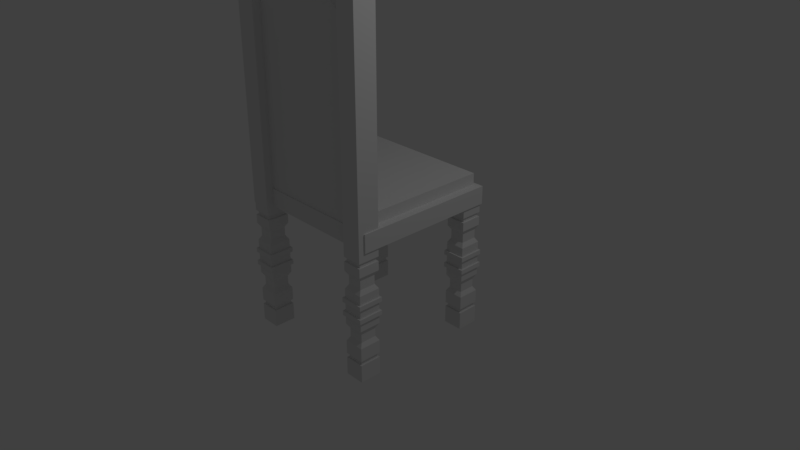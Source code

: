 # Source: decorative_wooden_chair.blend  (saved by Blender 2.79.0; exported with 4.5.12 LTS)
import bpy
from mathutils import Matrix  # noqa: F401  (used for matrix-valued properties, if any)

bpy.ops.wm.read_factory_settings(use_empty=True)
scene = bpy.context.scene
scene.name = 'Scene'

# ---- collections
col_collection_1 = bpy.data.collections.new('Collection 1'); scene.collection.children.link(col_collection_1)

# ---- materials (node trees are filled in below, after node groups)
mat_material = bpy.data.materials.new('Material')
mat_material.alpha_threshold = 0.0
mat_material.use_transparent_shadow = False
mat_material.preview_render_type = 'CUBE'
mat_material.roughness = 0.5
mat_material.line_color = (0.0, 0.0, 0.0, 1.0)

# ---- material node trees

# ---- world
world_world = bpy.data.worlds.new('World'); scene.world = world_world
world_world.color = (0.05088, 0.05088, 0.05088)
world_world.use_sun_shadow = False
world_world.sun_shadow_jitter_overblur = 0.0
world_world.cycles.sampling_method = 'MANUAL'

# ---- cameras
cam_camera = bpy.data.cameras.new('Camera')
cam_camera.clip_end = 100.0
cam_camera.lens = 35.0
cam_camera.sensor_width = 32.0
cam_camera.sensor_height = 18.0
cam_camera.ortho_scale = 7.314
cam_camera.dof.focus_distance = 0.0
cam_camera.dof.aperture_fstop = 128.0

# ---- lights
light_lamp = bpy.data.lights.new('Lamp', 'POINT')
light_lamp.transmission_factor = 0.0
light_lamp.cutoff_distance = 30.0
light_lamp.energy = 100.0
light_lamp.shadow_buffer_clip_start = 1.001
light_lamp.shadow_soft_size = 0.1
light_lamp.shadow_maximum_resolution = 0.006
light_lamp.use_absolute_resolution = True

# ---- meshes
me_cube = bpy.data.meshes.new('Cube')
me_cube.from_pydata([(1.0, 1.0, -0.1194), (1.0, -1.0, -0.1194), (-1.0, -1.0, -0.1194), (-1.0, 1.0, -0.1194), (1.0, 1.0, 0.1194), (1.0, -1.0, 0.1194), (-1.0, -1.0, 0.1194), (-1.0, 1.0, 0.1194), (0.8125, -0.9614, -0.2938), (0.8125, -0.9614, -0.2343), (0.8125, -0.7386, -0.2343), (0.8125, -0.7386, -0.2938), (1.067, -0.7386, -0.2343), (1.067, -0.7386, -0.2938), (1.067, -0.9614, -0.2343), (1.067, -0.9614, -0.2938), (0.8125, -0.9614, -1.602), (0.8125, -0.9614, -1.543), (0.8125, -0.7386, -1.543), (0.8125, -0.7386, -1.602), (1.067, -0.7386, -1.543), (1.067, -0.7386, -1.602), (1.067, -0.9614, -1.543), (1.067, -0.9614, -1.602), (0.7637, -1.004, -1.008), (0.7637, -1.004, -0.948), (0.7637, -1.004, -0.8291), (0.7637, -1.004, -0.7696), (0.7637, -0.6959, -0.7696), (0.7637, -0.6959, -0.8291), (0.7637, -0.6959, -0.948), (0.7637, -0.6959, -1.008), (1.116, -0.6959, -0.7696), (1.116, -0.6959, -0.8291), (1.116, -0.6959, -0.948), (1.116, -0.6959, -1.008), (1.116, -1.004, -0.7696), (1.116, -1.004, -0.8291), (1.116, -1.004, -0.948), (1.116, -1.004, -1.008), (0.7893, -0.9817, -1.84), (0.7893, -0.9817, -0.1154), (0.7893, -0.7183, -1.84), (0.7893, -0.7183, -0.1154), (1.091, -0.9817, -1.84), (1.091, -0.9817, -0.1154), (1.091, -0.7183, -1.84), (1.091, -0.7183, -0.1154), (0.7893, -0.9817, -1.602), (0.7893, -0.9817, -1.543), (0.7893, -0.9817, -1.364), (0.8274, -0.9484, -1.305), (0.8274, -0.9484, -1.186), (0.7893, -0.9817, -1.126), (0.7893, -0.9817, -1.008), (0.7893, -0.9817, -0.948), (0.7893, -0.9817, -0.8291), (0.7893, -0.9817, -0.7696), (0.7893, -0.9817, -0.6507), (0.8274, -0.9484, -0.5912), (0.8274, -0.9484, -0.4722), (0.7893, -0.9817, -0.4128), (0.7893, -0.9817, -0.2938), (0.7893, -0.9817, -0.2343), (0.7893, -0.7183, -0.2343), (0.7893, -0.7183, -0.2938), (0.7893, -0.7183, -0.4128), (0.8274, -0.7516, -0.4722), (0.8274, -0.7516, -0.5912), (0.7893, -0.7183, -0.6507), (0.7893, -0.7183, -0.7696), (0.7893, -0.7183, -0.8291), (0.7893, -0.7183, -0.948), (0.7893, -0.7183, -1.008), (0.7893, -0.7183, -1.126), (0.8274, -0.7516, -1.186), (0.8274, -0.7516, -1.305), (0.7893, -0.7183, -1.364), (0.7893, -0.7183, -1.543), (0.7893, -0.7183, -1.602), (1.091, -0.7183, -0.2343), (1.091, -0.7183, -0.2938), (1.091, -0.7183, -0.4128), (1.053, -0.7516, -0.4722), (1.053, -0.7516, -0.5912), (1.091, -0.7183, -0.6507), (1.091, -0.7183, -0.7696), (1.091, -0.7183, -0.8291), (1.091, -0.7183, -0.948), (1.091, -0.7183, -1.008), (1.091, -0.7183, -1.126), (1.053, -0.7516, -1.186), (1.053, -0.7516, -1.305), (1.091, -0.7183, -1.364), (1.091, -0.7183, -1.543), (1.091, -0.7183, -1.602), (1.091, -0.9817, -0.2343), (1.091, -0.9817, -0.2938), (1.091, -0.9817, -0.4128), (1.053, -0.9484, -0.4722), (1.053, -0.9484, -0.5912), (1.091, -0.9817, -0.6507), (1.091, -0.9817, -0.7696), (1.091, -0.9817, -0.8291), (1.091, -0.9817, -0.948), (1.091, -0.9817, -1.008), (1.091, -0.9817, -1.126), (1.053, -0.9484, -1.186), (1.053, -0.9484, -1.305), (1.091, -0.9817, -1.364), (1.091, -0.9817, -1.543), (1.091, -0.9817, -1.602), (0.8025, 0.7386, -0.2938), (0.8025, 0.7386, -0.2343), (0.8025, 0.9614, -0.2343), (0.8025, 0.9614, -0.2938), (1.057, 0.9614, -0.2343), (1.057, 0.9614, -0.2938), (1.057, 0.7386, -0.2343), (1.057, 0.7386, -0.2938), (0.8025, 0.7386, -1.602), (0.8025, 0.7386, -1.543), (0.8025, 0.9614, -1.543), (0.8025, 0.9614, -1.602), (1.057, 0.9614, -1.543), (1.057, 0.9614, -1.602), (1.057, 0.7386, -1.543), (1.057, 0.7386, -1.602), (0.7537, 0.6959, -1.008), (0.7537, 0.6959, -0.948), (0.7537, 0.6959, -0.8291), (0.7537, 0.6959, -0.7696), (0.7537, 1.004, -0.7696), (0.7537, 1.004, -0.8291), (0.7537, 1.004, -0.948), (0.7537, 1.004, -1.008), (1.106, 1.004, -0.7696), (1.106, 1.004, -0.8291), (1.106, 1.004, -0.948), (1.106, 1.004, -1.008), (1.106, 0.6959, -0.7696), (1.106, 0.6959, -0.8291), (1.106, 0.6959, -0.948), (1.106, 0.6959, -1.008), (0.7793, 0.7183, -1.84), (0.7793, 0.7183, -0.1154), (0.7793, 0.9817, -1.84), (0.7793, 0.9817, -0.1154), (1.081, 0.7183, -1.84), (1.081, 0.7183, -0.1154), (1.081, 0.9817, -1.84), (1.081, 0.9817, -0.1154), (0.7793, 0.7183, -1.602), (0.7793, 0.7183, -1.543), (0.7793, 0.7183, -1.364), (0.8174, 0.7516, -1.305), (0.8174, 0.7516, -1.186), (0.7793, 0.7183, -1.126), (0.7793, 0.7183, -1.008), (0.7793, 0.7183, -0.948), (0.7793, 0.7183, -0.8291), (0.7793, 0.7183, -0.7696), (0.7793, 0.7183, -0.6507), (0.8174, 0.7516, -0.5912), (0.8174, 0.7516, -0.4722), (0.7793, 0.7183, -0.4128), (0.7793, 0.7183, -0.2938), (0.7793, 0.7183, -0.2343), (0.7793, 0.9817, -0.2343), (0.7793, 0.9817, -0.2938), (0.7793, 0.9817, -0.4128), (0.8174, 0.9484, -0.4722), (0.8174, 0.9484, -0.5912), (0.7793, 0.9817, -0.6507), (0.7793, 0.9817, -0.7696), (0.7793, 0.9817, -0.8291), (0.7793, 0.9817, -0.948), (0.7793, 0.9817, -1.008), (0.7793, 0.9817, -1.126), (0.8174, 0.9484, -1.186), (0.8174, 0.9484, -1.305), (0.7793, 0.9817, -1.364), (0.7793, 0.9817, -1.543), (0.7793, 0.9817, -1.602), (1.081, 0.9817, -0.2343), (1.081, 0.9817, -0.2938), (1.081, 0.9817, -0.4128), (1.043, 0.9484, -0.4722), (1.043, 0.9484, -0.5912), (1.081, 0.9817, -0.6507), (1.081, 0.9817, -0.7696), (1.081, 0.9817, -0.8291), (1.081, 0.9817, -0.948), (1.081, 0.9817, -1.008), (1.081, 0.9817, -1.126), (1.043, 0.9484, -1.186), (1.043, 0.9484, -1.305), (1.081, 0.9817, -1.364), (1.081, 0.9817, -1.543), (1.081, 0.9817, -1.602), (1.081, 0.7183, -0.2343), (1.081, 0.7183, -0.2938), (1.081, 0.7183, -0.4128), (1.043, 0.7516, -0.4722), (1.043, 0.7516, -0.5912), (1.081, 0.7183, -0.6507), (1.081, 0.7183, -0.7696), (1.081, 0.7183, -0.8291), (1.081, 0.7183, -0.948), (1.081, 0.7183, -1.008), (1.081, 0.7183, -1.126), (1.043, 0.7516, -1.186), (1.043, 0.7516, -1.305), (1.081, 0.7183, -1.364), (1.081, 0.7183, -1.543), (1.081, 0.7183, -1.602), (-0.9575, -0.9614, -0.2938), (-0.9575, -0.9614, -0.2343), (-0.9575, -0.7386, -0.2343), (-0.9575, -0.7386, -0.2938), (-0.7025, -0.7386, -0.2343), (-0.7025, -0.7386, -0.2938), (-0.7025, -0.9614, -0.2343), (-0.7025, -0.9614, -0.2938), (-0.9575, -0.9614, -1.602), (-0.9575, -0.9614, -1.543), (-0.9575, -0.7386, -1.543), (-0.9575, -0.7386, -1.602), (-0.7025, -0.7386, -1.543), (-0.7025, -0.7386, -1.602), (-0.7025, -0.9614, -1.543), (-0.7025, -0.9614, -1.602), (-1.006, -1.004, -1.008), (-1.006, -1.004, -0.948), (-1.006, -1.004, -0.8291), (-1.006, -1.004, -0.7696), (-1.006, -0.6959, -0.7696), (-1.006, -0.6959, -0.8291), (-1.006, -0.6959, -0.948), (-1.006, -0.6959, -1.008), (-0.6537, -0.6959, -0.7696), (-0.6537, -0.6959, -0.8291), (-0.6537, -0.6959, -0.948), (-0.6537, -0.6959, -1.008), (-0.6537, -1.004, -0.7696), (-0.6537, -1.004, -0.8291), (-0.6537, -1.004, -0.948), (-0.6537, -1.004, -1.008), (-0.9807, -0.9817, -1.84), (-0.9807, -0.9817, -0.1154), (-0.9807, -0.7183, -1.84), (-0.9807, -0.7183, -0.1154), (-0.6793, -0.9817, -1.84), (-0.6793, -0.9817, -0.1154), (-0.6793, -0.7183, -1.84), (-0.6793, -0.7183, -0.1154), (-0.9807, -0.9817, -1.602), (-0.9807, -0.9817, -1.543), (-0.9807, -0.9817, -1.364), (-0.9426, -0.9484, -1.305), (-0.9426, -0.9484, -1.186), (-0.9807, -0.9817, -1.126), (-0.9807, -0.9817, -1.008), (-0.9807, -0.9817, -0.948), (-0.9807, -0.9817, -0.8291), (-0.9807, -0.9817, -0.7696), (-0.9807, -0.9817, -0.6507), (-0.9426, -0.9484, -0.5912), (-0.9426, -0.9484, -0.4722), (-0.9807, -0.9817, -0.4128), (-0.9807, -0.9817, -0.2938), (-0.9807, -0.9817, -0.2343), (-0.9807, -0.7183, -0.2343), (-0.9807, -0.7183, -0.2938), (-0.9807, -0.7183, -0.4128), (-0.9426, -0.7516, -0.4722), (-0.9426, -0.7516, -0.5912), (-0.9807, -0.7183, -0.6507), (-0.9807, -0.7183, -0.7696), (-0.9807, -0.7183, -0.8291), (-0.9807, -0.7183, -0.948), (-0.9807, -0.7183, -1.008), (-0.9807, -0.7183, -1.126), (-0.9426, -0.7516, -1.186), (-0.9426, -0.7516, -1.305), (-0.9807, -0.7183, -1.364), (-0.9807, -0.7183, -1.543), (-0.9807, -0.7183, -1.602), (-0.6793, -0.7183, -0.2343), (-0.6793, -0.7183, -0.2938), (-0.6793, -0.7183, -0.4128), (-0.7174, -0.7516, -0.4722), (-0.7174, -0.7516, -0.5912), (-0.6793, -0.7183, -0.6507), (-0.6793, -0.7183, -0.7696), (-0.6793, -0.7183, -0.8291), (-0.6793, -0.7183, -0.948), (-0.6793, -0.7183, -1.008), (-0.6793, -0.7183, -1.126), (-0.7174, -0.7516, -1.186), (-0.7174, -0.7516, -1.305), (-0.6793, -0.7183, -1.364), (-0.6793, -0.7183, -1.543), (-0.6793, -0.7183, -1.602), (-0.6793, -0.9817, -0.2343), (-0.6793, -0.9817, -0.2938), (-0.6793, -0.9817, -0.4128), (-0.7174, -0.9484, -0.4722), (-0.7174, -0.9484, -0.5912), (-0.6793, -0.9817, -0.6507), (-0.6793, -0.9817, -0.7696), (-0.6793, -0.9817, -0.8291), (-0.6793, -0.9817, -0.948), (-0.6793, -0.9817, -1.008), (-0.6793, -0.9817, -1.126), (-0.7174, -0.9484, -1.186), (-0.7174, -0.9484, -1.305), (-0.6793, -0.9817, -1.364), (-0.6793, -0.9817, -1.543), (-0.6793, -0.9817, -1.602), (-0.9575, 0.7386, -0.2938), (-0.9575, 0.7386, -0.2343), (-0.9575, 0.9614, -0.2343), (-0.9575, 0.9614, -0.2938), (-0.7025, 0.9614, -0.2343), (-0.7025, 0.9614, -0.2938), (-0.7025, 0.7386, -0.2343), (-0.7025, 0.7386, -0.2938), (-0.9575, 0.7386, -1.602), (-0.9575, 0.7386, -1.543), (-0.9575, 0.9614, -1.543), (-0.9575, 0.9614, -1.602), (-0.7025, 0.9614, -1.543), (-0.7025, 0.9614, -1.602), (-0.7025, 0.7386, -1.543), (-0.7025, 0.7386, -1.602), (-1.006, 0.6959, -1.008), (-1.006, 0.6959, -0.948), (-1.006, 0.6959, -0.8291), (-1.006, 0.6959, -0.7696), (-1.006, 1.004, -0.7696), (-1.006, 1.004, -0.8291), (-1.006, 1.004, -0.948), (-1.006, 1.004, -1.008), (-0.6537, 1.004, -0.7696), (-0.6537, 1.004, -0.8291), (-0.6537, 1.004, -0.948), (-0.6537, 1.004, -1.008), (-0.6537, 0.6959, -0.7696), (-0.6537, 0.6959, -0.8291), (-0.6537, 0.6959, -0.948), (-0.6537, 0.6959, -1.008), (-0.9807, 0.7183, -1.84), (-0.9807, 0.7183, -0.1154), (-0.9807, 0.9817, -1.84), (-0.9807, 0.9817, -0.1154), (-0.6793, 0.7183, -1.84), (-0.6793, 0.7183, -0.1154), (-0.6793, 0.9817, -1.84), (-0.6793, 0.9817, -0.1154), (-0.9807, 0.7183, -1.602), (-0.9807, 0.7183, -1.543), (-0.9807, 0.7183, -1.364), (-0.9426, 0.7516, -1.305), (-0.9426, 0.7516, -1.186), (-0.9807, 0.7183, -1.126), (-0.9807, 0.7183, -1.008), (-0.9807, 0.7183, -0.948), (-0.9807, 0.7183, -0.8291), (-0.9807, 0.7183, -0.7696), (-0.9807, 0.7183, -0.6507), (-0.9426, 0.7516, -0.5912), (-0.9426, 0.7516, -0.4722), (-0.9807, 0.7183, -0.4128), (-0.9807, 0.7183, -0.2938), (-0.9807, 0.7183, -0.2343), (-0.9807, 0.9817, -0.2343), (-0.9807, 0.9817, -0.2938), (-0.9807, 0.9817, -0.4128), (-0.9426, 0.9484, -0.4722), (-0.9426, 0.9484, -0.5912), (-0.9807, 0.9817, -0.6507), (-0.9807, 0.9817, -0.7696), (-0.9807, 0.9817, -0.8291), (-0.9807, 0.9817, -0.948), (-0.9807, 0.9817, -1.008), (-0.9807, 0.9817, -1.126), (-0.9426, 0.9484, -1.186), (-0.9426, 0.9484, -1.305), (-0.9807, 0.9817, -1.364), (-0.9807, 0.9817, -1.543), (-0.9807, 0.9817, -1.602), (-0.6793, 0.9817, -0.2343), (-0.6793, 0.9817, -0.2938), (-0.6793, 0.9817, -0.4128), (-0.7174, 0.9484, -0.4722), (-0.7174, 0.9484, -0.5912), (-0.6793, 0.9817, -0.6507), (-0.6793, 0.9817, -0.7696), (-0.6793, 0.9817, -0.8291), (-0.6793, 0.9817, -0.948), (-0.6793, 0.9817, -1.008), (-0.6793, 0.9817, -1.126), (-0.7174, 0.9484, -1.186), (-0.7174, 0.9484, -1.305), (-0.6793, 0.9817, -1.364), (-0.6793, 0.9817, -1.543), (-0.6793, 0.9817, -1.602), (-0.6793, 0.7183, -0.2343), (-0.6793, 0.7183, -0.2938), (-0.6793, 0.7183, -0.4128), (-0.7174, 0.7516, -0.4722), (-0.7174, 0.7516, -0.5912), (-0.6793, 0.7183, -0.6507), (-0.6793, 0.7183, -0.7696), (-0.6793, 0.7183, -0.8291), (-0.6793, 0.7183, -0.948), (-0.6793, 0.7183, -1.008), (-0.6793, 0.7183, -1.126), (-0.7174, 0.7516, -1.186), (-0.7174, 0.7516, -1.305), (-0.6793, 0.7183, -1.364), (-0.6793, 0.7183, -1.543), (-0.6793, 0.7183, -1.602), (0.8258, -0.9491, 2.863), (0.8258, -0.9491, 2.993), (0.8258, -0.7397, 2.863), (0.8258, -0.7397, 2.993), (1.035, -0.9491, 2.863), (1.035, -0.9491, 2.993), (1.035, -0.7397, 2.863), (1.035, -0.7397, 2.993), (0.8454, -0.9295, 2.993), (0.8454, -0.9295, 3.04), (0.8454, -0.7593, 2.993), (0.8454, -0.7593, 3.04), (1.016, -0.9295, 2.993), (1.016, -0.9295, 3.04), (1.016, -0.7593, 2.993), (1.016, -0.7593, 3.04), (0.8667, -0.9082, 3.04), (0.8667, -0.9082, 3.209), (0.8667, -0.7806, 3.04), (0.8667, -0.7806, 3.209), (0.9943, -0.9082, 3.04), (0.9943, -0.9082, 3.209), (0.9943, -0.7806, 3.04), (0.9943, -0.7806, 3.209), (0.8258, 0.7413, 2.863), (0.8258, 0.7413, 2.993), (0.8258, 0.9507, 2.863), (0.8258, 0.9507, 2.993), (1.035, 0.7413, 2.863), (1.035, 0.7413, 2.993), (1.035, 0.9507, 2.863), (1.035, 0.9507, 2.993), (0.8454, 0.7609, 2.993), (0.8454, 0.7609, 3.04), (0.8454, 0.9311, 2.993), (0.8454, 0.9311, 3.04), (1.016, 0.7609, 2.993), (1.016, 0.7609, 3.04), (1.016, 0.9311, 2.993), (1.016, 0.9311, 3.04), (0.8667, 0.7822, 3.04), (0.8667, 0.7822, 3.209), (0.8667, 0.9098, 3.04), (0.8667, 0.9098, 3.209), (0.9943, 0.7822, 3.04), (0.9943, 0.7822, 3.209), (0.9943, 0.9098, 3.04), (0.9943, 0.9098, 3.209), (0.8125, 0.8852, 0.1177), (0.8125, -0.8852, 0.1177), (-0.9564, -0.8852, 0.1177), (-0.9564, 0.8852, 0.1177), (0.8125, 0.8852, 0.2692), (0.8125, -0.8852, 0.2692), (-0.9564, -0.8852, 0.2692), (-0.9564, 0.8852, 0.2692), (0.7993, -0.9817, -0.1154), (0.7993, -0.7183, -0.1154), (1.101, -0.9817, -0.1154), (1.101, -0.7183, -0.1154), (0.7793, 0.7183, -0.1154), (0.7793, 0.9817, -0.1154), (1.081, 0.7183, -0.1154), (1.081, 0.9817, -0.1154), (0.7993, -0.9817, 2.864), (0.7993, -0.7183, 2.864), (1.101, -0.7183, 2.864), (1.101, -0.9817, 2.864), (0.7793, 0.7183, 2.864), (0.7793, 0.9817, 2.864), (1.081, 0.9817, 2.864), (1.081, 0.7183, 2.864), (0.984, 0.6701, 2.454), (0.984, 0.5265, 2.578), (0.984, 0.3627, 2.671), (0.984, 0.1849, 2.728), (0.984, 0.0, 2.747), (0.984, -0.1849, 2.728), (0.984, -0.3627, 2.671), (0.984, -0.5265, 2.578), (0.984, -0.6701, 2.454), (0.8818, 0.6701, 2.454), (0.8818, 0.5265, 2.578), (0.8818, 0.3627, 2.671), (0.8818, 0.1849, 2.728), (0.8818, 0.0, 2.747), (0.8818, -0.1849, 2.728), (0.8818, -0.3627, 2.671), (0.8818, -0.5265, 2.578), (0.8818, -0.6701, 2.454), (0.984, 0.6808, 1.747), (0.8818, 0.6808, 2.44), (0.984, 0.6808, 2.44), (0.8818, 0.6808, 1.747), (0.984, 0.6808, 0.2623), (0.8818, 0.6808, 0.2623), (0.984, -0.6808, 0.2623), (0.8818, -0.6808, 0.2623), (0.8818, -0.6808, 1.747), (0.984, -0.6808, 1.747), (0.984, -0.6808, 2.44), (0.8818, -0.6808, 2.44), (0.984, 0.7183, 1.747), (0.8818, 0.7183, 2.392), (0.984, 0.7183, 2.392), (0.8818, 0.7183, 1.747), (0.984, 0.7183, 0.2623), (0.8818, 0.7183, 0.2623), (0.8818, -0.7183, 0.2623), (0.984, -0.7183, 0.2623), (0.8818, -0.7183, 1.747), (0.984, -0.7183, 1.747), (0.984, -0.7183, 2.392), (0.8818, -0.7183, 2.392), (0.8923, 0.7183, 1.747), (0.8818, -0.7183, 0.7001), (0.984, -0.7183, 1.71), (0.8818, 0.7183, 1.851), (0.8818, -0.7183, 0.7001), (0.984, -0.7183, 1.71), (0.984, 0.6808, 0.1143), (0.8818, 0.6808, 0.1143), (0.984, -0.6808, 0.1143), (0.8818, -0.6808, 0.1143), (0.984, 0.7183, 0.1143), (0.8818, 0.7183, 0.1143), (0.8818, -0.7183, 0.1143), (0.984, -0.7183, 0.1143)], [(526, 538), (532, 534)], [(0, 1, 2, 3), (4, 7, 6, 5), (0, 4, 5, 1), (1, 5, 6, 2), (2, 6, 7, 3), (4, 0, 3, 7), (15, 14, 9, 8), (13, 12, 14, 15), (11, 10, 12, 13), (8, 9, 10, 11), (23, 22, 17, 16), (21, 20, 22, 23), (19, 18, 20, 21), (16, 17, 18, 19), (39, 38, 25, 24), (37, 36, 27, 26), (35, 34, 38, 39), (33, 32, 36, 37), (31, 30, 34, 35), (29, 28, 32, 33), (24, 25, 30, 31), (26, 27, 28, 29), (42, 46, 44, 40), (47, 43, 41, 45), (109, 108, 51, 50), (107, 106, 53, 52), (101, 100, 59, 58), (99, 98, 61, 60), (46, 42, 79, 95), (44, 46, 95, 111), (40, 44, 111, 48), (42, 40, 48, 79), (109, 110, 94, 93), (50, 49, 110, 109), (50, 77, 78, 49), (93, 92, 108, 109), (91, 92, 76, 75), (91, 107, 108, 92), (91, 90, 106, 107), (105, 106, 90, 89), (105, 54, 53, 106), (56, 103, 104, 55), (56, 55, 72, 71), (58, 57, 102, 101), (58, 69, 70, 57), (85, 84, 100, 101), (60, 59, 100, 99), (60, 67, 68, 59), (83, 82, 98, 99), (65, 66, 61, 62), (65, 81, 82, 66), (93, 94, 78, 77), (77, 76, 92, 93), (52, 51, 108, 107), (52, 75, 76, 51), (75, 74, 90, 91), (73, 74, 53, 54), (73, 89, 90, 74), (87, 71, 72, 88), (87, 88, 104, 103), (85, 86, 70, 69), (85, 101, 102, 86), (69, 68, 84, 85), (83, 84, 68, 67), (83, 99, 100, 84), (67, 66, 82, 83), (97, 98, 82, 81), (97, 62, 61, 98), (50, 51, 76, 77), (52, 53, 74, 75), (58, 59, 68, 69), (60, 61, 66, 67), (36, 32, 28, 27), (37, 26, 29, 33), (38, 34, 30, 25), (39, 24, 31, 35), (110, 49, 78, 94), (111, 95, 79, 48), (96, 63, 64, 80), (97, 81, 65, 62), (43, 64, 63, 41), (47, 80, 64, 43), (45, 96, 80, 47), (41, 63, 96, 45), (119, 118, 113, 112), (117, 116, 118, 119), (115, 114, 116, 117), (112, 113, 114, 115), (127, 126, 121, 120), (125, 124, 126, 127), (123, 122, 124, 125), (120, 121, 122, 123), (143, 142, 129, 128), (141, 140, 131, 130), (139, 138, 142, 143), (137, 136, 140, 141), (135, 134, 138, 139), (133, 132, 136, 137), (128, 129, 134, 135), (130, 131, 132, 133), (146, 150, 148, 144), (151, 147, 145, 149), (213, 212, 155, 154), (211, 210, 157, 156), (205, 204, 163, 162), (203, 202, 165, 164), (150, 146, 183, 199), (148, 150, 199, 215), (144, 148, 215, 152), (146, 144, 152, 183), (213, 214, 198, 197), (154, 153, 214, 213), (154, 181, 182, 153), (197, 196, 212, 213), (195, 196, 180, 179), (195, 211, 212, 196), (195, 194, 210, 211), (209, 210, 194, 193), (209, 158, 157, 210), (160, 207, 208, 159), (160, 159, 176, 175), (162, 161, 206, 205), (162, 173, 174, 161), (189, 188, 204, 205), (164, 163, 204, 203), (164, 171, 172, 163), (187, 186, 202, 203), (169, 170, 165, 166), (169, 185, 186, 170), (197, 198, 182, 181), (181, 180, 196, 197), (156, 155, 212, 211), (156, 179, 180, 155), (179, 178, 194, 195), (177, 178, 157, 158), (177, 193, 194, 178), (191, 175, 176, 192), (191, 192, 208, 207), (189, 190, 174, 173), (189, 205, 206, 190), (173, 172, 188, 189), (187, 188, 172, 171), (187, 203, 204, 188), (171, 170, 186, 187), (201, 202, 186, 185), (201, 166, 165, 202), (154, 155, 180, 181), (156, 157, 178, 179), (162, 163, 172, 173), (164, 165, 170, 171), (140, 136, 132, 131), (141, 130, 133, 137), (142, 138, 134, 129), (143, 128, 135, 139), (214, 153, 182, 198), (215, 199, 183, 152), (200, 167, 168, 184), (201, 185, 169, 166), (147, 168, 167, 145), (151, 184, 168, 147), (149, 200, 184, 151), (145, 167, 200, 149), (223, 222, 217, 216), (221, 220, 222, 223), (219, 218, 220, 221), (216, 217, 218, 219), (231, 230, 225, 224), (229, 228, 230, 231), (227, 226, 228, 229), (224, 225, 226, 227), (247, 246, 233, 232), (245, 244, 235, 234), (243, 242, 246, 247), (241, 240, 244, 245), (239, 238, 242, 243), (237, 236, 240, 241), (232, 233, 238, 239), (234, 235, 236, 237), (250, 254, 252, 248), (255, 251, 249, 253), (317, 316, 259, 258), (315, 314, 261, 260), (309, 308, 267, 266), (307, 306, 269, 268), (254, 250, 287, 303), (252, 254, 303, 319), (248, 252, 319, 256), (250, 248, 256, 287), (317, 318, 302, 301), (258, 257, 318, 317), (258, 285, 286, 257), (301, 300, 316, 317), (299, 300, 284, 283), (299, 315, 316, 300), (299, 298, 314, 315), (313, 314, 298, 297), (313, 262, 261, 314), (264, 311, 312, 263), (264, 263, 280, 279), (266, 265, 310, 309), (266, 277, 278, 265), (293, 292, 308, 309), (268, 267, 308, 307), (268, 275, 276, 267), (291, 290, 306, 307), (273, 274, 269, 270), (273, 289, 290, 274), (301, 302, 286, 285), (285, 284, 300, 301), (260, 259, 316, 315), (260, 283, 284, 259), (283, 282, 298, 299), (281, 282, 261, 262), (281, 297, 298, 282), (295, 279, 280, 296), (295, 296, 312, 311), (293, 294, 278, 277), (293, 309, 310, 294), (277, 276, 292, 293), (291, 292, 276, 275), (291, 307, 308, 292), (275, 274, 290, 291), (305, 306, 290, 289), (305, 270, 269, 306), (258, 259, 284, 285), (260, 261, 282, 283), (266, 267, 276, 277), (268, 269, 274, 275), (244, 240, 236, 235), (245, 234, 237, 241), (246, 242, 238, 233), (247, 232, 239, 243), (318, 257, 286, 302), (319, 303, 287, 256), (304, 271, 272, 288), (305, 289, 273, 270), (251, 272, 271, 249), (255, 288, 272, 251), (253, 304, 288, 255), (249, 271, 304, 253), (327, 326, 321, 320), (325, 324, 326, 327), (323, 322, 324, 325), (320, 321, 322, 323), (335, 334, 329, 328), (333, 332, 334, 335), (331, 330, 332, 333), (328, 329, 330, 331), (351, 350, 337, 336), (349, 348, 339, 338), (347, 346, 350, 351), (345, 344, 348, 349), (343, 342, 346, 347), (341, 340, 344, 345), (336, 337, 342, 343), (338, 339, 340, 341), (354, 358, 356, 352), (359, 355, 353, 357), (421, 420, 363, 362), (419, 418, 365, 364), (413, 412, 371, 370), (411, 410, 373, 372), (358, 354, 391, 407), (356, 358, 407, 423), (352, 356, 423, 360), (354, 352, 360, 391), (421, 422, 406, 405), (362, 361, 422, 421), (362, 389, 390, 361), (405, 404, 420, 421), (403, 404, 388, 387), (403, 419, 420, 404), (403, 402, 418, 419), (417, 418, 402, 401), (417, 366, 365, 418), (368, 415, 416, 367), (368, 367, 384, 383), (370, 369, 414, 413), (370, 381, 382, 369), (397, 396, 412, 413), (372, 371, 412, 411), (372, 379, 380, 371), (395, 394, 410, 411), (377, 378, 373, 374), (377, 393, 394, 378), (405, 406, 390, 389), (389, 388, 404, 405), (364, 363, 420, 419), (364, 387, 388, 363), (387, 386, 402, 403), (385, 386, 365, 366), (385, 401, 402, 386), (399, 383, 384, 400), (399, 400, 416, 415), (397, 398, 382, 381), (397, 413, 414, 398), (381, 380, 396, 397), (395, 396, 380, 379), (395, 411, 412, 396), (379, 378, 394, 395), (409, 410, 394, 393), (409, 374, 373, 410), (362, 363, 388, 389), (364, 365, 386, 387), (370, 371, 380, 381), (372, 373, 378, 379), (348, 344, 340, 339), (349, 338, 341, 345), (350, 346, 342, 337), (351, 336, 343, 347), (422, 361, 390, 406), (423, 407, 391, 360), (408, 375, 376, 392), (409, 393, 377, 374), (355, 376, 375, 353), (359, 392, 376, 355), (357, 408, 392, 359), (353, 375, 408, 357), (424, 425, 427, 426), (426, 427, 431, 430), (430, 431, 429, 428), (428, 429, 425, 424), (426, 430, 428, 424), (431, 427, 425, 429), (432, 433, 435, 434), (434, 435, 439, 438), (438, 439, 437, 436), (436, 437, 433, 432), (434, 438, 436, 432), (439, 435, 433, 437), (440, 441, 443, 442), (442, 443, 447, 446), (446, 447, 445, 444), (444, 445, 441, 440), (442, 446, 444, 440), (447, 443, 441, 445), (448, 449, 451, 450), (450, 451, 455, 454), (454, 455, 453, 452), (452, 453, 449, 448), (450, 454, 452, 448), (455, 451, 449, 453), (456, 457, 459, 458), (458, 459, 463, 462), (462, 463, 461, 460), (460, 461, 457, 456), (458, 462, 460, 456), (463, 459, 457, 461), (464, 465, 467, 466), (466, 467, 471, 470), (470, 471, 469, 468), (468, 469, 465, 464), (466, 470, 468, 464), (471, 467, 465, 469), (472, 473, 474, 475), (476, 479, 478, 477), (472, 476, 477, 473), (473, 477, 478, 474), (474, 478, 479, 475), (476, 472, 475, 479), (480, 482, 491, 488), (481, 480, 488, 489), (490, 489, 488, 491), (494, 493, 492, 495), (486, 487, 494, 495), (483, 481, 489, 490), (485, 484, 492, 493), (484, 486, 495, 492), (482, 483, 490, 491), (487, 485, 493, 494), (480, 481, 483, 482), (484, 485, 487, 486), (498, 497, 506, 507), (499, 498, 507, 508), (500, 499, 508, 509), (501, 500, 509, 510), (502, 501, 510, 511), (503, 502, 511, 512), (504, 503, 512, 513), (496, 516, 515, 505), (497, 496, 505, 506), (522, 521, 520, 523, 524, 525), (514, 518, 519, 517, 515, 516), (518, 514, 523, 520), (520, 523, 535, 533), (514, 516, 496, 497, 498, 499, 500, 501, 502, 503, 504, 524, 523), (523, 524, 536, 535), (525, 524, 504, 513), (515, 516, 528, 527), (519, 531, 549, 545), (532, 521, 547, 550), (515, 517, 522, 525, 513, 512, 511, 510, 509, 508, 507, 506, 505), (525, 522, 534, 537), (521, 522, 517, 519), (519, 517, 529, 531), (534, 539, 532, 533, 540, 535), (526, 528, 516, 514), (537, 536, 524, 525), (518, 520, 546, 544), (532, 542, 534, 522, 521), (530, 526, 514, 518), (527, 541, 529, 517, 515), (532, 533, 543, 535, 536, 537, 534, 542), (533, 543, 535), (534, 542, 532, 539), (539, 540, 535, 536, 537, 534), (539, 532, 533, 540), (526, 530, 531, 529), (526, 529, 527, 528), (527, 529, 541), (535, 540, 533), (533, 535, 543), (535, 536, 537, 534), (546, 547, 545, 544), (544, 545, 549, 548), (551, 550, 547, 546), (520, 533, 551, 546), (533, 532, 550, 551), (531, 530, 548, 549), (530, 518, 544, 548), (521, 519, 545, 547)])
_uv = me_cube.uv_layers.new(name='UVMap')
_uv.uv.foreach_set('vector', [0.2761, 0.5536, 0.001327, 0.5536, 0.001327, 0.2788, 0.2761, 0.2788, 0.2761, 0.2761, 0.001327, 0.2761, 0.001327, 0.001327, 0.2761, 0.001327, 0.2761, 0.732, 0.2761, 0.7648, 0.001327, 0.7648, 0.001327, 0.732, 0.5536, 0.732, 0.5536, 0.7648, 0.2788, 0.7648, 0.2788, 0.732, 0.001327, 0.8002, 0.001327, 0.7674, 0.2761, 0.7674, 0.2761, 0.8002, 0.2761, 0.6965, 0.2761, 0.7293, 0.001327, 0.7293, 0.001327, 0.6965, 0.8224, 0.984, 0.8224, 0.9921, 0.7874, 0.9921, 0.7874, 0.984, 0.1866, 0.9882, 0.1866, 0.9964, 0.156, 0.9964, 0.156, 0.9882, 0.9571, 0.778, 0.9571, 0.7699, 0.9921, 0.7699, 0.9921, 0.778, 0.5062, 0.9959, 0.5062, 0.9877, 0.5368, 0.9877, 0.5368, 0.9959, 0.9921, 0.7102, 0.9921, 0.7184, 0.9571, 0.7184, 0.9571, 0.7102, 0.7319, 0.9905, 0.7319, 0.9987, 0.7013, 0.9987, 0.7013, 0.9905, 0.2788, 0.9925, 0.2788, 0.9844, 0.3138, 0.9844, 0.3138, 0.9925, 0.1227, 0.9964, 0.1227, 0.9882, 0.1533, 0.9882, 0.1533, 0.9964, 0.189, 0.9546, 0.189, 0.9627, 0.1405, 0.9627, 0.1405, 0.9546, 0.9446, 0.07733, 0.9446, 0.0855, 0.8961, 0.0855, 0.8961, 0.07733, 0.5558, 0.9769, 0.5558, 0.9851, 0.5135, 0.9851, 0.5135, 0.9769, 0.9833, 0.9564, 0.9833, 0.9646, 0.941, 0.9646, 0.941, 0.9564, 0.1916, 0.9519, 0.1916, 0.9437, 0.2401, 0.9437, 0.2401, 0.9519, 0.5618, 0.9514, 0.5618, 0.9432, 0.6103, 0.9432, 0.6103, 0.9514, 0.8899, 0.9874, 0.8899, 0.9793, 0.9322, 0.9793, 0.9322, 0.9874, 0.4119, 0.9805, 0.4119, 0.9723, 0.4542, 0.9723, 0.4542, 0.9805, 0.6681, 0.8248, 0.6681, 0.7834, 0.7042, 0.7834, 0.7042, 0.8248, 0.08678, 0.8625, 0.04538, 0.8625, 0.04538, 0.8263, 0.08678, 0.8263, 0.7095, 0.9556, 0.7042, 0.965, 0.6733, 0.965, 0.6681, 0.9556, 0.1256, 0.9654, 0.1308, 0.9747, 0.08943, 0.9747, 0.09467, 0.9654, 0.04273, 0.9683, 0.03749, 0.9777, 0.006562, 0.9777, 0.001327, 0.9683, 0.2578, 0.9654, 0.263, 0.9747, 0.2216, 0.9747, 0.2268, 0.9654, 0.5539, 0.9026, 0.5125, 0.9026, 0.5125, 0.8699, 0.5539, 0.8699, 0.5618, 0.8699, 0.598, 0.8699, 0.598, 0.9026, 0.5618, 0.9026, 0.4685, 0.8699, 0.5099, 0.8699, 0.5099, 0.9026, 0.4685, 0.9026, 0.6368, 0.9026, 0.6006, 0.9026, 0.6006, 0.8699, 0.6368, 0.8699, 0.8794, 0.2646, 0.8794, 0.2401, 0.9156, 0.2401, 0.9156, 0.2646, 0.3669, 0.9007, 0.3669, 0.8762, 0.4083, 0.8762, 0.4083, 0.9007, 0.8794, 0.3061, 0.9156, 0.3061, 0.9156, 0.3306, 0.8794, 0.3306, 0.9834, 0.07733, 0.9788, 0.08703, 0.9518, 0.08703, 0.9472, 0.07733, 0.9544, 0.7862, 0.9544, 0.8025, 0.9235, 0.8025, 0.9235, 0.7862, 0.3058, 0.9577, 0.2788, 0.9577, 0.2788, 0.9413, 0.3058, 0.9413, 0.9813, 0.3713, 0.9859, 0.381, 0.9497, 0.381, 0.9543, 0.3713, 0.2788, 0.9387, 0.2788, 0.9223, 0.3149, 0.9223, 0.3149, 0.9387, 0.3202, 0.9197, 0.2788, 0.9197, 0.2788, 0.9033, 0.3202, 0.9033, 0.8794, 0.7819, 0.9208, 0.7819, 0.9208, 0.7983, 0.8794, 0.7983, 0.04539, 0.9169, 0.04539, 0.9005, 0.08157, 0.9005, 0.08156, 0.9169, 0.8794, 0.6843, 0.8794, 0.6679, 0.9208, 0.6679, 0.9208, 0.6843, 0.5687, 0.4903, 0.5687, 0.4541, 0.585, 0.4541, 0.585, 0.4903, 0.9859, 0.358, 0.9813, 0.3677, 0.9543, 0.3677, 0.9497, 0.358, 0.9235, 0.5936, 0.9235, 0.5772, 0.9544, 0.5772, 0.9544, 0.5936, 0.9287, 0.9455, 0.9287, 0.9184, 0.9451, 0.9184, 0.9451, 0.9455, 0.9865, 0.496, 0.9911, 0.5057, 0.9549, 0.5057, 0.9595, 0.496, 0.7499, 0.9236, 0.7499, 0.94, 0.7137, 0.94, 0.7137, 0.9236, 0.8794, 0.6299, 0.9208, 0.6299, 0.9208, 0.6463, 0.8794, 0.6463, 0.4523, 0.8762, 0.4523, 0.9007, 0.4109, 0.9007, 0.4109, 0.8762, 0.7874, 0.9693, 0.7927, 0.9599, 0.8236, 0.9599, 0.8288, 0.9693, 0.9235, 0.7455, 0.9235, 0.7292, 0.9544, 0.7292, 0.9544, 0.7455, 0.9339, 0.8523, 0.9339, 0.8253, 0.9503, 0.8253, 0.9503, 0.8523, 0.4737, 0.9742, 0.4685, 0.9649, 0.5099, 0.9649, 0.5047, 0.9742, 0.9323, 0.02034, 0.9323, 0.03668, 0.8961, 0.03668, 0.8961, 0.02034, 0.8794, 0.6109, 0.9208, 0.6109, 0.9208, 0.6273, 0.8794, 0.6273, 0.1749, 0.9221, 0.1335, 0.9221, 0.1335, 0.9057, 0.1749, 0.9057, 0.9323, 0.05833, 0.9323, 0.07467, 0.8961, 0.07467, 0.8961, 0.05833, 0.2189, 0.9057, 0.2189, 0.9221, 0.1775, 0.9221, 0.1775, 0.9057, 0.3926, 0.9387, 0.3564, 0.9387, 0.3564, 0.9223, 0.3926, 0.9223, 0.2788, 0.9817, 0.284, 0.9723, 0.3149, 0.9723, 0.3202, 0.9817, 0.9544, 0.6342, 0.9544, 0.6506, 0.9235, 0.6506, 0.9235, 0.6342, 0.8288, 0.9573, 0.8018, 0.9573, 0.8018, 0.9409, 0.8288, 0.9409, 0.8511, 0.9778, 0.8458, 0.9685, 0.8872, 0.9685, 0.882, 0.9778, 0.8458, 0.9348, 0.8458, 0.9184, 0.882, 0.9184, 0.882, 0.9348, 0.9208, 0.6083, 0.8794, 0.6083, 0.8794, 0.5919, 0.9208, 0.5919, 0.9477, 0.9483, 0.9523, 0.9386, 0.9793, 0.9386, 0.9839, 0.9483, 0.9543, 0.2463, 0.9497, 0.2365, 0.9859, 0.2365, 0.9813, 0.2463, 0.9497, 0.4182, 0.9543, 0.4085, 0.9813, 0.4085, 0.9859, 0.4182, 0.9543, 0.4058, 0.9497, 0.3961, 0.9859, 0.3961, 0.9813, 0.4058, 0.2392, 0.5562, 0.2392, 0.5985, 0.1908, 0.5985, 0.1908, 0.5562, 0.6629, 0.1417, 0.6629, 0.1901, 0.6206, 0.1901, 0.6206, 0.1417, 0.6179, 0.1417, 0.6179, 0.184, 0.5695, 0.184, 0.5695, 0.1417, 0.6504, 0.2472, 0.6504, 0.2957, 0.6081, 0.2957, 0.6081, 0.2472, 0.5608, 0.7674, 0.5608, 0.8088, 0.5247, 0.8088, 0.5247, 0.7674, 0.642, 0.831, 0.642, 0.8672, 0.6006, 0.8672, 0.6006, 0.831, 0.7499, 0.8253, 0.7499, 0.8667, 0.7137, 0.8667, 0.7137, 0.8253, 0.598, 0.831, 0.598, 0.8672, 0.5566, 0.8672, 0.5566, 0.831, 0.08156, 0.9195, 0.08156, 0.9359, 0.04539, 0.9359, 0.04539, 0.9195, 0.9208, 0.7249, 0.9208, 0.7413, 0.8794, 0.7413, 0.8794, 0.7249, 0.8899, 0.9348, 0.8899, 0.9184, 0.9261, 0.9184, 0.9261, 0.9348, 0.8794, 0.7223, 0.8794, 0.7059, 0.9208, 0.7059, 0.9208, 0.7223, 0.9921, 0.721, 0.9921, 0.7292, 0.9571, 0.7292, 0.9571, 0.721, 0.9205, 0.9901, 0.9205, 0.9983, 0.8899, 0.9983, 0.8899, 0.9901, 0.9571, 0.7944, 0.9571, 0.7862, 0.9921, 0.7862, 0.9921, 0.7944, 0.05244, 0.9657, 0.05244, 0.9575, 0.08304, 0.9575, 0.08304, 0.9657, 0.9899, 0.5084, 0.9899, 0.5166, 0.9549, 0.5166, 0.9549, 0.5084, 0.9538, 0.9901, 0.9538, 0.9983, 0.9232, 0.9983, 0.9232, 0.9901, 0.7434, 0.9921, 0.7434, 0.984, 0.7784, 0.984, 0.7784, 0.9921, 0.9645, 0.2002, 0.9645, 0.192, 0.9951, 0.192, 0.9951, 0.2002, 0.6614, 0.954, 0.6614, 0.9622, 0.6129, 0.9622, 0.6129, 0.954, 0.5169, 0.9432, 0.5169, 0.9514, 0.4685, 0.9514, 0.4685, 0.9432, 0.5108, 0.9769, 0.5108, 0.9851, 0.4685, 0.9851, 0.4685, 0.9769, 0.1768, 0.9774, 0.1768, 0.9856, 0.1344, 0.9856, 0.1344, 0.9774, 0.08943, 0.9519, 0.08943, 0.9437, 0.1379, 0.9437, 0.1379, 0.9519, 0.1916, 0.9627, 0.1916, 0.9546, 0.2401, 0.9546, 0.2401, 0.9627, 0.08943, 0.9856, 0.08943, 0.9774, 0.1318, 0.9774, 0.1318, 0.9856, 0.6129, 0.9851, 0.6129, 0.9769, 0.6553, 0.9769, 0.6553, 0.9851, 0.08943, 0.8677, 0.08943, 0.8263, 0.1256, 0.8263, 0.1256, 0.8677, 0.8872, 0.8614, 0.8458, 0.8614, 0.8458, 0.8253, 0.8872, 0.8253, 0.6032, 0.9649, 0.598, 0.9742, 0.5671, 0.9742, 0.5618, 0.9649, 0.3149, 0.9603, 0.3202, 0.9697, 0.2788, 0.9697, 0.284, 0.9603, 0.8288, 0.9719, 0.8236, 0.9813, 0.7927, 0.9813, 0.7874, 0.9719, 0.7042, 0.9677, 0.7095, 0.977, 0.6681, 0.977, 0.6733, 0.9677, 0.7551, 0.902, 0.7137, 0.902, 0.7137, 0.8693, 0.7551, 0.8693, 0.1671, 0.8704, 0.2033, 0.8704, 0.2033, 0.9031, 0.1671, 0.9031, 0.04538, 0.8652, 0.08678, 0.8652, 0.08678, 0.8979, 0.04538, 0.8979, 0.1644, 0.9031, 0.1283, 0.9031, 0.1283, 0.8704, 0.1644, 0.8704, 0.8794, 0.1831, 0.8794, 0.1586, 0.9156, 0.1586, 0.9156, 0.1831, 0.2788, 0.9007, 0.2788, 0.8762, 0.3202, 0.8762, 0.3202, 0.9007, 0.8794, 0.1314, 0.9156, 0.1314, 0.9156, 0.156, 0.8794, 0.156, 0.9859, 0.3456, 0.9813, 0.3554, 0.9543, 0.3554, 0.9497, 0.3456, 0.9544, 0.7672, 0.9544, 0.7835, 0.9235, 0.7835, 0.9235, 0.7672, 0.7848, 0.9573, 0.7577, 0.9573, 0.7577, 0.9409, 0.7848, 0.9409, 0.9845, 0.8673, 0.9891, 0.877, 0.9529, 0.877, 0.9575, 0.8673, 0.6006, 0.9406, 0.6006, 0.9242, 0.6368, 0.9242, 0.6368, 0.9406, 0.3642, 0.9197, 0.3228, 0.9197, 0.3228, 0.9033, 0.3642, 0.9033, 0.8794, 0.497, 0.9208, 0.497, 0.9208, 0.5133, 0.8794, 0.5133, 0.5618, 0.9406, 0.5618, 0.9242, 0.598, 0.9242, 0.598, 0.9406, 0.8794, 0.7793, 0.8794, 0.7629, 0.9208, 0.7629, 0.9208, 0.7793, 0.9109, 0.4151, 0.947, 0.4151, 0.947, 0.4315, 0.9109, 0.4315, 0.9891, 0.8549, 0.9845, 0.8646, 0.9575, 0.8646, 0.9529, 0.8549, 0.9235, 0.7076, 0.9235, 0.6912, 0.9544, 0.6912, 0.9544, 0.7076, 0.04539, 0.9385, 0.07241, 0.9385, 0.07241, 0.9549, 0.04539, 0.9549, 0.9845, 0.8253, 0.9891, 0.835, 0.9529, 0.835, 0.9575, 0.8253, 0.5487, 0.9242, 0.5487, 0.9406, 0.5125, 0.9406, 0.5125, 0.9242, 0.5618, 0.9052, 0.6032, 0.9052, 0.6032, 0.9216, 0.5618, 0.9216, 0.5702, 0.6995, 0.5702, 0.724, 0.5288, 0.724, 0.5288, 0.6995, 0.5125, 0.9742, 0.5178, 0.9649, 0.5487, 0.9649, 0.5539, 0.9742, 0.9235, 0.5746, 0.9235, 0.5582, 0.9544, 0.5582, 0.9544, 0.5746, 0.9339, 0.9158, 0.9339, 0.8887, 0.9503, 0.8887, 0.9503, 0.9158, 0.4171, 0.9697, 0.4119, 0.9603, 0.4533, 0.9603, 0.448, 0.9697, 0.3538, 0.9223, 0.3538, 0.9387, 0.3176, 0.9387, 0.3176, 0.9223, 0.8899, 0.8253, 0.9313, 0.8253, 0.9313, 0.8416, 0.8899, 0.8416, 0.1308, 0.9221, 0.08943, 0.9221, 0.08943, 0.9057, 0.1308, 0.9057, 0.2033, 0.9247, 0.2033, 0.9411, 0.1671, 0.9411, 0.1671, 0.9247, 0.6473, 0.9052, 0.6473, 0.9216, 0.6059, 0.9216, 0.6059, 0.9052, 0.947, 0.3876, 0.9109, 0.3876, 0.9109, 0.3713, 0.947, 0.3713, 0.7434, 0.9813, 0.7486, 0.9719, 0.7795, 0.9719, 0.7848, 0.9813, 0.9544, 0.5962, 0.9544, 0.6126, 0.9235, 0.6126, 0.9235, 0.5962, 0.4245, 0.9577, 0.3975, 0.9577, 0.3975, 0.9413, 0.4245, 0.9413, 0.9402, 0.0297, 0.935, 0.02034, 0.9764, 0.02034, 0.9711, 0.0297, 0.9066, 0.128, 0.9066, 0.1116, 0.9428, 0.1116, 0.9428, 0.128, 0.9208, 0.7033, 0.8794, 0.7033, 0.8794, 0.6869, 0.9208, 0.6869, 0.9549, 0.481, 0.9595, 0.4713, 0.9865, 0.4713, 0.9911, 0.481, 0.3714, 0.9929, 0.3669, 0.9832, 0.403, 0.9832, 0.3985, 0.9929, 0.9497, 0.343, 0.9543, 0.3333, 0.9813, 0.3333, 0.9859, 0.343, 0.005901, 0.9901, 0.001327, 0.9804, 0.0375, 0.9804, 0.03293, 0.9901, 0.6179, 0.1928, 0.6179, 0.2351, 0.5695, 0.2351, 0.5695, 0.1928, 0.5668, 0.1928, 0.5668, 0.2412, 0.5245, 0.2412, 0.5245, 0.1928, 0.6399, 0.4387, 0.6399, 0.481, 0.5914, 0.481, 0.5914, 0.4387, 0.5668, 0.1417, 0.5668, 0.1901, 0.5245, 0.1901, 0.5245, 0.1417, 0.2033, 0.8263, 0.2033, 0.8677, 0.1671, 0.8677, 0.1671, 0.8263, 0.7991, 0.8641, 0.7991, 0.9003, 0.7577, 0.9003, 0.7577, 0.8641, 0.1644, 0.8263, 0.1644, 0.8677, 0.1283, 0.8677, 0.1283, 0.8263, 0.4523, 0.8373, 0.4523, 0.8735, 0.4109, 0.8735, 0.4109, 0.8373, 0.7042, 0.9366, 0.7042, 0.953, 0.6681, 0.953, 0.6681, 0.9366, 0.9313, 0.8641, 0.9313, 0.8804, 0.8899, 0.8804, 0.8899, 0.8641, 0.9109, 0.3496, 0.9109, 0.3333, 0.947, 0.3333, 0.947, 0.3496, 0.8899, 0.8606, 0.8899, 0.8443, 0.9313, 0.8443, 0.9313, 0.8606, 0.9921, 0.7482, 0.9921, 0.7564, 0.9571, 0.7564, 0.9571, 0.7482, 0.255, 0.9882, 0.255, 0.9964, 0.2244, 0.9964, 0.2244, 0.9882, 0.9571, 0.6587, 0.9571, 0.6506, 0.9921, 0.6506, 0.9921, 0.6587, 0.08943, 0.9964, 0.08943, 0.9882, 0.12, 0.9882, 0.12, 0.9964, 0.4407, 0.9832, 0.4407, 0.9913, 0.4057, 0.9913, 0.4057, 0.9832, 0.6987, 0.9905, 0.6987, 0.9987, 0.6681, 0.9987, 0.6681, 0.9905, 0.3164, 0.9925, 0.3164, 0.9844, 0.3515, 0.9844, 0.3515, 0.9925, 0.6283, 0.9959, 0.6283, 0.9877, 0.6589, 0.9877, 0.6589, 0.9959, 0.1379, 0.9546, 0.1379, 0.9627, 0.08943, 0.9627, 0.08943, 0.9546, 0.2903, 0.6831, 0.2903, 0.6913, 0.2419, 0.6913, 0.2419, 0.6831, 0.2218, 0.9774, 0.2218, 0.9856, 0.1794, 0.9856, 0.1794, 0.9774, 0.2668, 0.9774, 0.2668, 0.9856, 0.2244, 0.9856, 0.2244, 0.9774, 0.1405, 0.9519, 0.1405, 0.9437, 0.189, 0.9437, 0.189, 0.9519, 0.8899, 0.9646, 0.8899, 0.9564, 0.9383, 0.9564, 0.9383, 0.9646, 0.3669, 0.9805, 0.3669, 0.9723, 0.4092, 0.9723, 0.4092, 0.9805, 0.9454, 0.2957, 0.9454, 0.2875, 0.9878, 0.2875, 0.9878, 0.2957, 0.6081, 0.3908, 0.6081, 0.3494, 0.6443, 0.3494, 0.6443, 0.3908, 0.7991, 0.8614, 0.7577, 0.8614, 0.7577, 0.8253, 0.7991, 0.8253, 0.8872, 0.9564, 0.882, 0.9658, 0.8511, 0.9658, 0.8458, 0.9564, 0.359, 0.9603, 0.3642, 0.9697, 0.3228, 0.9697, 0.3281, 0.9603, 0.9764, 0.03236, 0.9711, 0.04172, 0.9402, 0.04172, 0.935, 0.03236, 0.2137, 0.9654, 0.2189, 0.9747, 0.1775, 0.9747, 0.1828, 0.9654, 0.2746, 0.6003, 0.2746, 0.6417, 0.2419, 0.6417, 0.2419, 0.6003, 0.08943, 0.8704, 0.1256, 0.8704, 0.1256, 0.9031, 0.08943, 0.9031, 0.001327, 0.8652, 0.04273, 0.8652, 0.04273, 0.8979, 0.001327, 0.8979, 0.2746, 0.6443, 0.2746, 0.6805, 0.2419, 0.6805, 0.2419, 0.6443, 0.8794, 0.2375, 0.8794, 0.213, 0.9156, 0.213, 0.9156, 0.2375, 0.6681, 0.896, 0.6681, 0.8715, 0.7095, 0.8715, 0.7095, 0.896, 0.8794, 0.1288, 0.8794, 0.09262, 0.904, 0.09262, 0.904, 0.1288, 0.9859, 0.4208, 0.9813, 0.4306, 0.9543, 0.4306, 0.9497, 0.4208, 0.9544, 0.7482, 0.9544, 0.7645, 0.9235, 0.7645, 0.9235, 0.7482, 0.3652, 0.9577, 0.3381, 0.9577, 0.3381, 0.9413, 0.3652, 0.9413, 0.9813, 0.4332, 0.9859, 0.4429, 0.9497, 0.4429, 0.9543, 0.4332, 0.3953, 0.9387, 0.3953, 0.9223, 0.4314, 0.9223, 0.4314, 0.9387, 0.9208, 0.4753, 0.8794, 0.4753, 0.8794, 0.459, 0.9208, 0.459, 0.8794, 0.516, 0.9208, 0.516, 0.9208, 0.5323, 0.8794, 0.5323, 0.8018, 0.9193, 0.8018, 0.9029, 0.838, 0.9029, 0.838, 0.9193, 0.8794, 0.5513, 0.8794, 0.535, 0.9208, 0.535, 0.9208, 0.5513, 0.9066, 0.09262, 0.9428, 0.09262, 0.9428, 0.109, 0.9066, 0.109, 0.9894, 0.8052, 0.9848, 0.8149, 0.9578, 0.8149, 0.9532, 0.8052, 0.9235, 0.6696, 0.9235, 0.6532, 0.9544, 0.6532, 0.9544, 0.6696, 0.001327, 0.9385, 0.02836, 0.9385, 0.02836, 0.9549, 0.001327, 0.9549, 0.07176, 0.9804, 0.07634, 0.9901, 0.04016, 0.9901, 0.04473, 0.9804, 0.0375, 0.9195, 0.0375, 0.9359, 0.001327, 0.9359, 0.001327, 0.9195, 0.2216, 0.9057, 0.263, 0.9057, 0.263, 0.9221, 0.2216, 0.9221, 0.3642, 0.8762, 0.3642, 0.9007, 0.3228, 0.9007, 0.3228, 0.8762, 0.3678, 0.9697, 0.373, 0.9603, 0.404, 0.9603, 0.4092, 0.9697, 0.9235, 0.5366, 0.9235, 0.5202, 0.9544, 0.5202, 0.9544, 0.5366, 0.9235, 0.8052, 0.9505, 0.8052, 0.9505, 0.8215, 0.9235, 0.8215, 0.7486, 0.9693, 0.7434, 0.9599, 0.7848, 0.9599, 0.7795, 0.9693, 0.9323, 0.03933, 0.9323, 0.05568, 0.8961, 0.05568, 0.8961, 0.03933, 0.7137, 0.9046, 0.7551, 0.9046, 0.7551, 0.921, 0.7137, 0.921, 0.7095, 0.915, 0.6681, 0.915, 0.6681, 0.8986, 0.7095, 0.8986, 0.7042, 0.9176, 0.7042, 0.934, 0.6681, 0.934, 0.6681, 0.9176, 0.5099, 0.9052, 0.5099, 0.9216, 0.4685, 0.9216, 0.4685, 0.9052, 0.9323, 0.01768, 0.8961, 0.01767, 0.8961, 0.001327, 0.9323, 0.001339, 0.04538, 0.9777, 0.05061, 0.9683, 0.08154, 0.9683, 0.08678, 0.9777, 0.9544, 0.5392, 0.9544, 0.5556, 0.9235, 0.5556, 0.9235, 0.5392, 0.7407, 0.959, 0.7137, 0.959, 0.7137, 0.9426, 0.7407, 0.9426, 0.9392, 0.9766, 0.9339, 0.9672, 0.9753, 0.9672, 0.9701, 0.9766, 0.9066, 0.3026, 0.9066, 0.2863, 0.9428, 0.2863, 0.9428, 0.3026, 0.9208, 0.4943, 0.8794, 0.4943, 0.8794, 0.478, 0.9208, 0.478, 0.9497, 0.3282, 0.9543, 0.3185, 0.9813, 0.3185, 0.9859, 0.3282, 0.9543, 0.3158, 0.9497, 0.3061, 0.9859, 0.3061, 0.9813, 0.3158, 0.9497, 0.2215, 0.9543, 0.2118, 0.9813, 0.2118, 0.9859, 0.2215, 0.9543, 0.4553, 0.9497, 0.4456, 0.9859, 0.4456, 0.9813, 0.4553, 0.2392, 0.6462, 0.2392, 0.6885, 0.1908, 0.6885, 0.1908, 0.6462, 0.6214, 0.7419, 0.5729, 0.7419, 0.5729, 0.6995, 0.6214, 0.6995, 0.6725, 0.6995, 0.6725, 0.7419, 0.624, 0.7419, 0.624, 0.6995, 0.6942, 0.4859, 0.6458, 0.4859, 0.6458, 0.4436, 0.6942, 0.4436, 0.3642, 0.8735, 0.3228, 0.8735, 0.3228, 0.8373, 0.3642, 0.8373, 0.4083, 0.8373, 0.4083, 0.8735, 0.3669, 0.8735, 0.3669, 0.8373, 0.8432, 0.8614, 0.8018, 0.8614, 0.8018, 0.8253, 0.8432, 0.8253, 0.04273, 0.8263, 0.04273, 0.8625, 0.001327, 0.8625, 0.001327, 0.8263, 0.838, 0.9219, 0.838, 0.9383, 0.8018, 0.9383, 0.8018, 0.9219, 0.9208, 0.7439, 0.9208, 0.7603, 0.8794, 0.7603, 0.8794, 0.7439, 0.4685, 0.9406, 0.4685, 0.9242, 0.5047, 0.9242, 0.5047, 0.9406, 0.8794, 0.6653, 0.8794, 0.6489, 0.9208, 0.6489, 0.9208, 0.6653, 0.9921, 0.7319, 0.9921, 0.74, 0.9571, 0.74, 0.9571, 0.7319, 0.2198, 0.9882, 0.2198, 0.9964, 0.1892, 0.9964, 0.1892, 0.9882, 0.9571, 0.7672, 0.9571, 0.759, 0.9921, 0.759, 0.9921, 0.7672, 0.5618, 0.9959, 0.5618, 0.9877, 0.5924, 0.9877, 0.5924, 0.9959, 0.9921, 0.6614, 0.9921, 0.6696, 0.9571, 0.6696, 0.9571, 0.6614, 0.987, 0.9901, 0.987, 0.9983, 0.9564, 0.9983, 0.9564, 0.9901, 0.4685, 0.9959, 0.4685, 0.9877, 0.5035, 0.9877, 0.5035, 0.9959, 0.5951, 0.9959, 0.5951, 0.9877, 0.6257, 0.9877, 0.6257, 0.9959, 0.5169, 0.954, 0.5169, 0.9622, 0.4685, 0.9622, 0.4685, 0.954, 0.6103, 0.954, 0.6103, 0.9622, 0.5618, 0.9622, 0.5618, 0.954, 0.9878, 0.1184, 0.9878, 0.1266, 0.9454, 0.1266, 0.9454, 0.1184, 0.6042, 0.9769, 0.6042, 0.9851, 0.5618, 0.9851, 0.5618, 0.9769, 0.001327, 0.9657, 0.001327, 0.9575, 0.04978, 0.9575, 0.04978, 0.9657, 0.9183, 0.2608, 0.9183, 0.2527, 0.9667, 0.2527, 0.9667, 0.2608, 0.6681, 0.9878, 0.6681, 0.9797, 0.7104, 0.9797, 0.7104, 0.9878, 0.9349, 0.9874, 0.9349, 0.9793, 0.9772, 0.9793, 0.9772, 0.9874, 0.8018, 0.8641, 0.8432, 0.8641, 0.8432, 0.9003, 0.8018, 0.9003, 0.3202, 0.8735, 0.2788, 0.8735, 0.2788, 0.8373, 0.3202, 0.8373, 0.3642, 0.9723, 0.359, 0.9817, 0.3281, 0.9817, 0.3228, 0.9723, 0.1696, 0.9654, 0.1749, 0.9747, 0.1335, 0.9747, 0.1387, 0.9654, 0.9313, 0.9672, 0.9261, 0.9766, 0.8951, 0.9766, 0.8899, 0.9672, 0.9711, 0.05833, 0.9764, 0.0677, 0.935, 0.0677, 0.9402, 0.05833, 0.2746, 0.5562, 0.2746, 0.5976, 0.2419, 0.5976, 0.2419, 0.5562, 0.2059, 0.8704, 0.2421, 0.8704, 0.2421, 0.9031, 0.2059, 0.9031, 0.8458, 0.8641, 0.8872, 0.8641, 0.8872, 0.8968, 0.8458, 0.8968, 0.7078, 0.7057, 0.7078, 0.7419, 0.6751, 0.7419, 0.6751, 0.7057, 0.8794, 0.2103, 0.8794, 0.1858, 0.9156, 0.1858, 0.9156, 0.2103, 0.624, 0.8079, 0.624, 0.7834, 0.6654, 0.7834, 0.6654, 0.8079, 0.8794, 0.3035, 0.8794, 0.2673, 0.904, 0.2673, 0.904, 0.3035, 0.9859, 0.3836, 0.9813, 0.3933, 0.9543, 0.3933, 0.9497, 0.3836, 0.9544, 0.7102, 0.9544, 0.7266, 0.9235, 0.7266, 0.9235, 0.7102, 0.3355, 0.9577, 0.3084, 0.9577, 0.3084, 0.9413, 0.3355, 0.9413, 0.9845, 0.8887, 0.9891, 0.8984, 0.9529, 0.8984, 0.9575, 0.8887, 0.2059, 0.9411, 0.2059, 0.9247, 0.2421, 0.9247, 0.2421, 0.9411, 0.4523, 0.9197, 0.4109, 0.9197, 0.4109, 0.9033, 0.4523, 0.9033, 0.3669, 0.9033, 0.4083, 0.9033, 0.4083, 0.9197, 0.3669, 0.9197, 0.9109, 0.4505, 0.9109, 0.4341, 0.947, 0.4341, 0.947, 0.4505, 0.001327, 0.9169, 0.001333, 0.9005, 0.04273, 0.9005, 0.04273, 0.9169, 0.6447, 0.8672, 0.6447, 0.831, 0.661, 0.831, 0.661, 0.8672, 0.9891, 0.9011, 0.9845, 0.9108, 0.9575, 0.9108, 0.9529, 0.9011, 0.9235, 0.6886, 0.9235, 0.6722, 0.9544, 0.6722, 0.9544, 0.6886, 0.6395, 0.9512, 0.6395, 0.9242, 0.6558, 0.9242, 0.6558, 0.9512, 0.9845, 0.8376, 0.9891, 0.8473, 0.9529, 0.8473, 0.9575, 0.8376, 0.1644, 0.9247, 0.1644, 0.9411, 0.1283, 0.9411, 0.1283, 0.9247, 0.8794, 0.554, 0.9208, 0.554, 0.9208, 0.5703, 0.8794, 0.5703, 0.6143, 0.7834, 0.6143, 0.8079, 0.5729, 0.8079, 0.5729, 0.7834, 0.6129, 0.9742, 0.6182, 0.9649, 0.6491, 0.9649, 0.6543, 0.9742, 0.8458, 0.9538, 0.8458, 0.9374, 0.8768, 0.9374, 0.8768, 0.9538, 0.9339, 0.882, 0.9339, 0.8549, 0.9503, 0.8549, 0.9503, 0.882, 0.9402, 0.05374, 0.935, 0.04437, 0.9764, 0.04437, 0.9711, 0.05374, 0.7939, 0.9219, 0.7939, 0.9383, 0.7577, 0.9383, 0.7577, 0.9219, 0.8899, 0.8994, 0.9313, 0.8994, 0.9313, 0.9158, 0.8899, 0.9158, 0.8872, 0.9158, 0.8458, 0.9158, 0.8458, 0.8994, 0.8872, 0.8994, 0.1256, 0.9247, 0.1256, 0.9411, 0.08943, 0.9411, 0.08943, 0.9247, 0.9208, 0.8009, 0.9208, 0.8173, 0.8794, 0.8173, 0.8794, 0.8009, 0.947, 0.4125, 0.9109, 0.4125, 0.9109, 0.3961, 0.947, 0.3961, 0.8899, 0.8924, 0.8951, 0.8831, 0.9261, 0.8831, 0.9313, 0.8925, 0.9544, 0.6152, 0.9544, 0.6316, 0.9235, 0.6316, 0.9235, 0.6152, 0.3948, 0.9577, 0.3678, 0.9577, 0.3678, 0.9413, 0.3948, 0.9413, 0.9402, 0.01069, 0.935, 0.001327, 0.9764, 0.001327, 0.9711, 0.01069, 0.9066, 0.2836, 0.9066, 0.2673, 0.9428, 0.2673, 0.9428, 0.2836, 0.9208, 0.5893, 0.8794, 0.5893, 0.8794, 0.573, 0.9208, 0.573, 0.9497, 0.2339, 0.9543, 0.2242, 0.9813, 0.2242, 0.9859, 0.2339, 0.9595, 0.4687, 0.9549, 0.459, 0.9911, 0.459, 0.9865, 0.4687, 0.8458, 0.9902, 0.8504, 0.9805, 0.8774, 0.9805, 0.882, 0.9902, 0.9595, 0.4934, 0.9549, 0.4837, 0.9911, 0.4837, 0.9865, 0.4934, 0.6399, 0.3937, 0.6399, 0.436, 0.5914, 0.436, 0.5914, 0.3937, 0.6504, 0.2983, 0.6504, 0.3468, 0.6081, 0.3468, 0.6081, 0.2983, 0.2392, 0.6012, 0.2392, 0.6435, 0.1908, 0.6435, 0.1908, 0.6012, 0.6629, 0.1928, 0.6629, 0.2412, 0.6206, 0.2412, 0.6206, 0.1928, 0.7042, 0.8274, 0.7042, 0.8688, 0.6681, 0.8688, 0.6681, 0.8274, 0.5099, 0.831, 0.5099, 0.8672, 0.4685, 0.8672, 0.4685, 0.831, 0.2421, 0.8263, 0.2421, 0.8677, 0.2059, 0.8677, 0.2059, 0.8263, 0.5539, 0.831, 0.5539, 0.8672, 0.5125, 0.8672, 0.5125, 0.831, 0.9261, 0.9374, 0.9261, 0.9538, 0.8899, 0.9538, 0.8899, 0.9374, 0.5539, 0.9052, 0.5539, 0.9216, 0.5125, 0.9216, 0.5125, 0.9052, 0.9109, 0.3686, 0.9109, 0.3523, 0.947, 0.3523, 0.947, 0.3686, 0.7577, 0.9193, 0.7577, 0.9029, 0.7991, 0.9029, 0.7991, 0.9193, 0.9183, 0.3239, 0.9183, 0.3061, 0.947, 0.3061, 0.947, 0.3239, 0.9235, 0.4767, 0.9235, 0.459, 0.9523, 0.459, 0.9523, 0.4767, 0.9523, 0.4998, 0.9523, 0.5176, 0.9235, 0.5176, 0.9235, 0.4998, 0.2735, 0.9247, 0.2735, 0.9425, 0.2448, 0.9425, 0.2448, 0.9247, 0.9082, 0.4563, 0.8794, 0.4563, 0.8794, 0.4275, 0.9082, 0.4275, 0.9082, 0.3621, 0.8794, 0.3621, 0.8794, 0.3333, 0.9082, 0.3333, 0.5695, 0.2442, 0.5695, 0.2378, 0.5928, 0.2378, 0.5928, 0.2442, 0.9571, 0.7069, 0.9571, 0.7004, 0.9805, 0.7004, 0.9805, 0.7069, 0.6111, 0.4838, 0.6111, 0.4903, 0.5877, 0.4903, 0.5877, 0.4838, 0.9969, 0.9184, 0.9969, 0.9249, 0.9735, 0.9249, 0.9735, 0.9184, 0.6629, 0.8699, 0.6629, 0.8933, 0.6395, 0.8933, 0.6395, 0.8699, 0.9417, 0.1548, 0.9183, 0.1548, 0.9183, 0.1314, 0.9417, 0.1314, 0.5256, 0.9432, 0.5487, 0.9432, 0.5487, 0.9607, 0.5256, 0.9607, 0.9454, 0.2673, 0.9686, 0.2673, 0.9686, 0.2848, 0.9454, 0.2848, 0.963, 0.09262, 0.963, 0.1158, 0.9454, 0.1158, 0.9454, 0.09262, 0.9619, 0.1847, 0.9619, 0.2078, 0.9443, 0.2078, 0.9443, 0.1847, 0.982, 0.1692, 0.9645, 0.1692, 0.9645, 0.1516, 0.982, 0.1516, 0.982, 0.1894, 0.9645, 0.1894, 0.9645, 0.1718, 0.982, 0.1718, 0.9235, 0.4972, 0.9235, 0.4794, 0.9523, 0.4794, 0.9523, 0.4972, 0.9183, 0.2296, 0.9183, 0.2118, 0.947, 0.2118, 0.947, 0.2296, 0.947, 0.2323, 0.947, 0.25, 0.9183, 0.25, 0.9183, 0.2323, 0.4629, 0.9223, 0.4629, 0.9401, 0.4341, 0.9401, 0.4341, 0.9223, 0.9082, 0.3935, 0.8794, 0.3935, 0.8794, 0.3647, 0.9082, 0.3647, 0.9082, 0.4249, 0.8794, 0.4249, 0.8794, 0.3961, 0.9082, 0.3961, 0.6137, 0.4903, 0.6137, 0.4838, 0.6371, 0.4838, 0.6371, 0.4903, 0.9571, 0.612, 0.9571, 0.6055, 0.9805, 0.6055, 0.9805, 0.612, 0.6363, 0.9432, 0.6363, 0.9497, 0.6129, 0.9497, 0.6129, 0.9432, 0.9928, 0.2527, 0.9928, 0.2591, 0.9694, 0.2591, 0.9694, 0.2527, 0.9417, 0.1858, 0.9417, 0.2092, 0.9183, 0.2092, 0.9183, 0.1858, 0.9417, 0.1586, 0.9417, 0.182, 0.9183, 0.182, 0.9183, 0.1586, 0.9477, 0.9184, 0.9709, 0.9184, 0.9709, 0.936, 0.9477, 0.936, 0.2448, 0.9452, 0.2679, 0.9452, 0.2679, 0.9627, 0.2448, 0.9627, 0.9619, 0.1575, 0.9619, 0.1807, 0.9443, 0.1807, 0.9443, 0.1575, 0.9619, 0.1314, 0.9619, 0.1546, 0.9443, 0.1546, 0.9443, 0.1314, 0.982, 0.149, 0.9645, 0.149, 0.9645, 0.1314, 0.982, 0.1314, 0.7312, 0.9792, 0.7137, 0.9792, 0.7137, 0.9616, 0.7312, 0.9616, 0.522, 0.4903, 0.2788, 0.4903, 0.2788, 0.2472, 0.522, 0.2472, 0.2788, 0.001327, 0.5218, 0.001327, 0.5218, 0.2446, 0.2788, 0.2446, 0.522, 0.7085, 0.522, 0.7293, 0.2788, 0.7293, 0.2788, 0.7085, 0.2444, 0.8029, 0.2444, 0.8237, 0.001327, 0.8237, 0.001327, 0.8029, 0.2788, 0.7882, 0.2788, 0.7674, 0.522, 0.7674, 0.522, 0.7882, 0.5218, 0.7909, 0.5218, 0.8117, 0.2788, 0.8117, 0.2788, 0.7909, 0.7577, 0.001327, 0.7991, 0.001327, 0.7991, 0.4106, 0.7577, 0.4106, 0.8406, 0.001327, 0.8768, 0.001327, 0.8768, 0.4106, 0.8406, 0.4106, 0.7095, 0.7807, 0.6681, 0.7807, 0.6681, 0.7445, 0.7095, 0.7445, 0.6143, 0.7807, 0.5729, 0.7807, 0.5729, 0.7445, 0.6143, 0.7445, 0.8406, 0.4133, 0.8768, 0.4133, 0.8768, 0.8226, 0.8406, 0.8226, 0.7137, 0.001327, 0.7551, 0.001327, 0.7551, 0.4106, 0.7137, 0.4106, 0.8018, 0.001327, 0.838, 0.001327, 0.838, 0.4106, 0.8018, 0.4106, 0.7577, 0.4133, 0.7991, 0.4133, 0.7991, 0.8226, 0.7577, 0.8226, 0.8018, 0.4133, 0.838, 0.4133, 0.838, 0.8226, 0.8018, 0.8226, 0.7137, 0.4133, 0.7551, 0.4133, 0.7551, 0.8226, 0.7137, 0.8226, 0.624, 0.7807, 0.624, 0.7445, 0.6654, 0.7445, 0.6654, 0.7807, 0.5247, 0.4903, 0.5247, 0.4541, 0.5661, 0.4541, 0.5661, 0.4903, 0.9571, 0.5746, 0.9571, 0.5487, 0.9711, 0.5487, 0.9711, 0.5746, 0.9571, 0.6409, 0.9571, 0.6152, 0.9711, 0.6152, 0.9711, 0.6409, 0.6499, 0.9216, 0.6499, 0.896, 0.664, 0.896, 0.664, 0.9216, 0.9571, 0.6978, 0.9571, 0.6722, 0.9711, 0.6722, 0.9711, 0.6978, 0.9571, 0.6029, 0.9571, 0.5772, 0.9711, 0.5772, 0.9711, 0.6029, 0.9571, 0.5461, 0.9571, 0.5202, 0.9711, 0.5202, 0.9711, 0.5461, 0.4341, 0.9428, 0.4602, 0.9428, 0.4602, 0.9568, 0.4341, 0.9568, 0.5721, 0.4488, 0.5721, 0.4512, 0.558, 0.4512, 0.558, 0.4488, 0.6969, 0.4697, 0.6969, 0.4436, 0.7109, 0.4436, 0.7109, 0.4697, 0.6802, 0.3456, 0.6802, 0.1417, 0.6942, 0.1417, 0.6942, 0.3456, 0.6942, 0.4409, 0.6802, 0.4409, 0.6969, 0.3456, 0.697, 0.1417, 0.711, 0.1417, 0.711, 0.3457, 0.7109, 0.4409, 0.6969, 0.4409, 0.6725, 0.4929, 0.6725, 0.6969, 0.4854, 0.6969, 0.4854, 0.4929, 0.6881, 0.4929, 0.6881, 0.6969, 0.6829, 0.6969, 0.6829, 0.4929, 0.711, 0.001327, 0.711, 0.09634, 0.7095, 0.09957, 0.6897, 0.1165, 0.6672, 0.129, 0.6428, 0.1366, 0.6174, 0.139, 0.5921, 0.1362, 0.5678, 0.1282, 0.5455, 0.1154, 0.526, 0.09835, 0.5245, 0.09634, 0.5245, 0.001327, 0.2689, 0.8029, 0.2689, 0.8981, 0.2637, 0.8915, 0.2637, 0.8029, 0.5695, 0.1878, 0.5835, 0.1878, 0.5835, 0.1901, 0.5695, 0.1901, 0.6969, 0.4723, 0.7109, 0.4723, 0.7109, 0.4807, 0.6969, 0.4807, 0.6688, 0.4387, 0.6636, 0.4387, 0.6636, 0.4184, 0.6688, 0.4184, 0.6688, 0.3927, 0.6636, 0.3927, 0.6636, 0.3724, 0.6688, 0.3724, 0.1881, 0.5987, 0.1881, 0.6938, 0.001327, 0.6938, 0.001327, 0.5987, 0.002747, 0.5968, 0.02223, 0.5797, 0.04449, 0.567, 0.06868, 0.559, 0.09389, 0.5562, 0.1191, 0.5586, 0.1434, 0.5662, 0.1659, 0.5787, 0.1856, 0.5955, 0.6531, 0.3425, 0.6531, 0.2472, 0.6583, 0.2472, 0.6583, 0.3358, 0.2788, 0.4929, 0.4827, 0.4929, 0.4827, 0.68, 0.2788, 0.68, 0.6803, 0.4929, 0.6803, 0.6969, 0.6751, 0.6969, 0.6751, 0.4929, 0.5914, 0.391, 0.558, 0.3074, 0.558, 0.2472, 0.5721, 0.2472, 0.5721, 0.4461, 0.6055, 0.391, 0.7037, 0.4929, 0.7037, 0.5815, 0.6986, 0.5882, 0.6986, 0.4929, 0.2788, 0.6965, 0.2928, 0.6965, 0.2928, 0.7049, 0.2788, 0.7049, 0.4827, 0.703, 0.2957, 0.703, 0.2957, 0.6826, 0.4827, 0.6826, 0.6959, 0.4929, 0.6959, 0.5531, 0.6959, 0.6969, 0.6907, 0.6969, 0.6907, 0.4929, 0.6707, 0.1417, 0.6707, 0.3456, 0.6656, 0.3456, 0.6656, 0.1417, 0.6986, 0.6795, 0.6986, 0.6051, 0.6986, 0.5908, 0.7037, 0.5908, 0.7037, 0.6861, 0.5413, 0.2472, 0.5554, 0.2472, 0.5554, 0.4461, 0.2611, 0.8029, 0.2611, 0.8915, 0.247, 0.8915, 0.247, 0.8029, 0.5413, 0.3074, 0.5271, 0.2439, 0.5271, 0.244, 0.5271, 0.244, 0.6734, 0.3458, 0.6734, 0.2437, 0.6743, 0.1417, 0.6752, 0.2438, 0.5, 1.0, 0.933, 0.75, 0.933, 0.25, 0.5, 0.0, 0.06699, 0.25, 0.06699, 0.75, 0.5747, 0.3074, 0.5747, 0.2472, 0.5888, 0.2472, 0.5888, 0.4461, 0.5247, 0.4512, 0.5247, 0.2472, 0.5387, 0.2472, 0.5387, 0.4512, 0.8794, 0.001327, 0.8935, 0.001327, 0.8935, 0.08996, 0.8794, 0.08996, 0.5298, 0.244, 0.5298, 0.2439, 0.5298, 0.244, 0.5245, 0.244, 0.5245, 0.2439, 0.5245, 0.2439, 0.0, 0.0, 1.0, 0.0, 1.0, 1.0, 0.661, 0.3494, 0.661, 0.4381, 0.6469, 0.4381, 0.6469, 0.3494, 0.4685, 0.8284, 0.4685, 0.8144, 0.6556, 0.8144, 0.6556, 0.8284, 0.4994, 0.7047, 0.4854, 0.7047, 0.4854, 0.6995, 0.4994, 0.6995, 0.6095, 0.2442, 0.5955, 0.2442, 0.5955, 0.2391, 0.6095, 0.2391, 0.6688, 0.3698, 0.6636, 0.3698, 0.6636, 0.3494, 0.6688, 0.3494, 0.9853, 0.2848, 0.9713, 0.2848, 0.9713, 0.2645, 0.9853, 0.2645, 0.9797, 0.1129, 0.9656, 0.1129, 0.9656, 0.09262, 0.9797, 0.09262, 0.6688, 0.4157, 0.6636, 0.4157, 0.6636, 0.3954, 0.6688, 0.3954, 0.2788, 0.8144, 0.4658, 0.8144, 0.4658, 0.8347, 0.2788, 0.8347])
me_cube.materials.append(mat_material)
me_cube.use_remesh_preserve_volume = False
me_cube.use_remesh_preserve_attributes = False
me_cube.use_mirror_vertex_groups = False
me_cube.update()

# ---- objects
ob_cube = bpy.data.objects.new('Cube', me_cube)
ob_lamp = bpy.data.objects.new('Lamp', light_lamp)
ob_camera = bpy.data.objects.new('Camera', cam_camera)

# ---- transforms, parenting, visibility, modifiers, constraints
ob_cube.location = (-3.725e-08, 0.0378, 0.8496)
ob_cube.rotation_euler = (0.0, 0.0, -1.571)
ob_cube.scale = (0.9636, 1.0, 1.0)
ob_cube.lock_rotations_4d = False
ob_cube.empty_display_type = 'ARROWS'
ob_cube.lineart.crease_threshold = 0.0
ob_lamp.location = (4.076, 1.005, 5.904)
ob_lamp.rotation_euler = (0.6503, 0.05522, 1.866)
ob_lamp.lock_rotations_4d = False
ob_lamp.empty_display_type = 'ARROWS'
ob_lamp.color = (0.0, 0.0, 0.0, 0.0)
ob_lamp.lineart.crease_threshold = 0.0
ob_camera.location = (7.481, -6.508, 5.344)
ob_camera.rotation_euler = (1.109, 0.0, 0.8149)
ob_camera.lock_rotations_4d = False
ob_camera.empty_display_type = 'ARROWS'
ob_camera.color = (0.0, 0.0, 0.0, 0.0)
ob_camera.display_type = 'WIRE'
ob_camera.lineart.crease_threshold = 0.0

# ---- collection membership
col_collection_1.objects.link(ob_cube)
col_collection_1.objects.link(ob_lamp)
col_collection_1.objects.link(ob_camera)

# ---- scene / render settings (as saved in the file)
scene.camera = ob_camera
scene.frame_start = 1; scene.frame_end = 250; scene.frame_set(1)
scene.render.engine = 'BLENDER_EEVEE_NEXT'
scene.render.resolution_percentage = 50
scene.render.dither_intensity = 0.0
scene.cycles.use_denoising = False
scene.cycles.samples = 128
scene.cycles.sampling_pattern = 'TABULATED_SOBOL'
scene.cycles.use_adaptive_sampling = False
scene.cycles.use_light_tree = False
scene.cycles.blur_glossy = 0.0
scene.cycles.sample_clamp_indirect = 0.0
scene.view_settings.view_transform = 'Standard'
bpy.context.view_layer.update()

